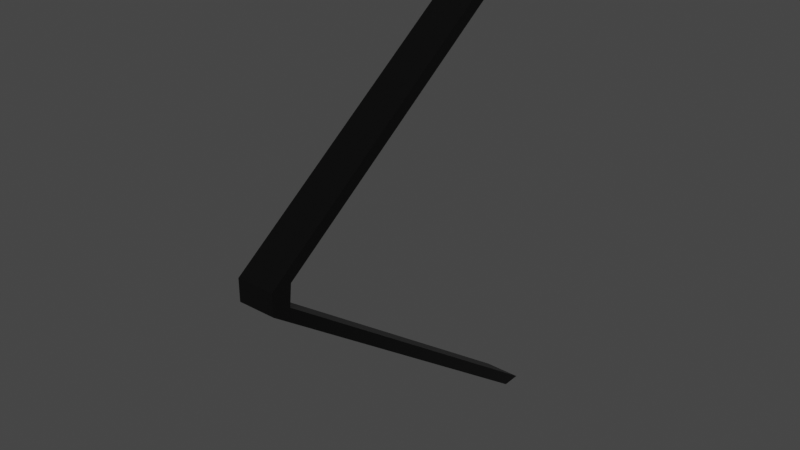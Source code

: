 # Source: Cross-Eye.blend  (saved by Blender 2.92.15; exported with 4.5.12 LTS)
import bpy
from mathutils import Matrix  # noqa: F401  (used for matrix-valued properties, if any)

bpy.ops.wm.read_factory_settings(use_empty=True)
scene = bpy.context.scene
scene.name = 'Scene'

# ---- collections
col_collection = bpy.data.collections.new('Collection'); scene.collection.children.link(col_collection)

# ---- materials (node trees are filled in below, after node groups)
mat_material = bpy.data.materials.new('Material')
mat_material.alpha_threshold = 0.0
mat_material.use_transparent_shadow = False
mat_material.line_color = (0.0, 0.0, 0.0, 1.0)

# ---- material node trees
mat_material.use_nodes = True; mat_material.node_tree.nodes.clear()
_N = mat_material.node_tree.nodes; _L = mat_material.node_tree.links
n0 = _N.new('ShaderNodeOutputMaterial'); n0.name = 'Material Output'; n0.location = (300, 300)
n1 = _N.new('ShaderNodeBsdfPrincipled'); n1.name = 'Principled BSDF'; n1.location = (10, 300)
n1.distribution = 'GGX'
n1.subsurface_method = 'BURLEY'
n1.inputs[0].default_value = (0.0, 0.0, 0.0, 1.0)
n1.inputs[2].default_value = 0.4
n1.inputs[3].default_value = 1.45
n1.inputs[27].default_value = (0.0, 0.0, 0.0, 1.0)
n1.inputs[28].default_value = 1.0
_L.new(n1.outputs[0], n0.inputs[0])
n0.is_active_output = True

# ---- world
world_world = bpy.data.worlds.new('World'); scene.world = world_world
world_world.use_nodes = True; world_world.node_tree.nodes.clear()
_N = world_world.node_tree.nodes; _L = world_world.node_tree.links
n0 = _N.new('ShaderNodeOutputWorld'); n0.name = 'World Output'; n0.location = (300, 300)
n1 = _N.new('ShaderNodeBackground'); n1.name = 'Background'; n1.location = (10, 300)
n1.inputs[0].default_value = (0.05088, 0.05088, 0.05088, 1.0)
_L.new(n1.outputs[0], n0.inputs[0])
n0.is_active_output = True
world_world.color = (0.05088, 0.05088, 0.05088)
world_world.use_sun_shadow = False
world_world.sun_shadow_jitter_overblur = 0.0

# ---- meshes
me_cube = bpy.data.meshes.new('Cube')
me_cube.from_pydata([(0.07542, 1.0, 1.0), (0.07542, 1.0, -1.0), (0.07542, 0.9101, 1.0), (0.07542, 0.9198, -1.0), (-0.07542, 1.0, 1.0), (-0.07542, 1.0, -1.0), (-0.07542, 0.9101, 1.0), (-0.07542, 0.9198, -1.0), (0.02514, 1.0, -1.0), (-0.02514, 1.0, -1.0), (0.07542, -0.3421, -0.02023), (-0.07542, -0.4169, -0.02197), (-0.07542, -0.4169, 0.06555), (0.07542, -0.4169, 0.06555), (0.07542, -0.4169, -0.02197), (-0.07542, -0.3421, 0.06729), (-0.07542, -0.3421, -0.02023), (0.02514, 0.9101, 1.0), (-0.02514, 0.9101, 1.0), (-0.02514, 0.9198, -1.0), (0.02514, 0.9198, -1.0), (0.02514, 1.0, 1.0), (-0.02514, -0.3421, -0.02023), (0.02514, -0.3421, -0.02023), (-0.02514, -0.3421, 0.06729), (0.02514, -0.3421, 0.06729), (0.07542, -0.3333, 0.06555), (0.02514, -0.4169, -0.02197), (-0.02514, -0.4169, -0.02197), (0.02514, -0.4169, 0.06555), (-0.02514, -0.4169, 0.06555), (-0.02514, 0.9936, 1.0)], [], [(31, 4, 6, 18), (30, 18, 6, 12), (8, 1, 3, 20), (26, 0, 2, 13), (25, 21, 0, 26), (8, 23, 10, 1), (23, 25, 26, 10), (5, 16, 22, 9), (9, 22, 23, 8), (16, 15, 24, 22), (22, 24, 25, 23), (15, 4, 31, 24), (24, 31, 21, 25), (1, 10, 14, 3), (10, 26, 13, 14), (5, 9, 19, 7), (9, 8, 20, 19), (7, 11, 16, 5), (11, 12, 15, 16), (12, 6, 4, 15), (19, 28, 11, 7), (28, 30, 12, 11), (3, 14, 27, 20), (20, 27, 28, 19), (14, 13, 29, 27), (27, 29, 30, 28), (13, 2, 17, 29), (29, 17, 18, 30), (0, 21, 17, 2), (21, 31, 18, 17)])
_uv = me_cube.uv_layers.new(name='UVMap')
_uv.uv.foreach_set('vector', [0.7917, 0.6667, 0.875, 0.6667, 0.875, 0.75, 0.7917, 0.75, 0.5417, 0.9167, 0.625, 0.9167, 0.625, 1.0, 0.5417, 1.0, 0.2917, 0.6667, 0.375, 0.6667, 0.375, 0.75, 0.2917, 0.75, 0.5417, 0.6667, 0.625, 0.6667, 0.625, 0.75, 0.5417, 0.75, 0.5417, 0.4167, 0.625, 0.4167, 0.625, 0.5, 0.5417, 0.5, 0.375, 0.4167, 0.4583, 0.4167, 0.4583, 0.5, 0.375, 0.5, 0.4583, 0.4167, 0.5417, 0.4167, 0.5417, 0.5, 0.4583, 0.5, 0.375, 0.25, 0.4583, 0.25, 0.4583, 0.3333, 0.375, 0.3333, 0.375, 0.3333, 0.4583, 0.3333, 0.4583, 0.4167, 0.375, 0.4167, 0.4583, 0.25, 0.5417, 0.25, 0.5417, 0.3333, 0.4583, 0.3333, 0.4583, 0.3333, 0.5417, 0.3333, 0.5417, 0.4167, 0.4583, 0.4167, 0.5417, 0.25, 0.625, 0.25, 0.625, 0.3333, 0.5417, 0.3333, 0.5417, 0.3333, 0.625, 0.3333, 0.625, 0.4167, 0.5417, 0.4167, 0.375, 0.6667, 0.4583, 0.6667, 0.4583, 0.75, 0.375, 0.75, 0.4583, 0.6667, 0.5417, 0.6667, 0.5417, 0.75, 0.4583, 0.75, 0.125, 0.6667, 0.2083, 0.6667, 0.2083, 0.75, 0.125, 0.75, 0.2083, 0.6667, 0.2917, 0.6667, 0.2917, 0.75, 0.2083, 0.75, 0.375, 0.0, 0.4583, 0.0, 0.4583, 0.08333, 0.375, 0.08333, 0.4583, 0.0, 0.5417, 0.0, 0.5417, 0.08333, 0.4583, 0.08333, 0.5417, 0.0, 0.625, 0.0, 0.625, 0.08333, 0.5417, 0.08333, 0.375, 0.9167, 0.4583, 0.9167, 0.4583, 1.0, 0.375, 1.0, 0.4583, 0.9167, 0.5417, 0.9167, 0.5417, 1.0, 0.4583, 1.0, 0.375, 0.75, 0.4583, 0.75, 0.4583, 0.8333, 0.375, 0.8333, 0.375, 0.8333, 0.4583, 0.8333, 0.4583, 0.9167, 0.375, 0.9167, 0.4583, 0.75, 0.5417, 0.75, 0.5417, 0.8333, 0.4583, 0.8333, 0.4583, 0.8333, 0.5417, 0.8333, 0.5417, 0.9167, 0.4583, 0.9167, 0.5417, 0.75, 0.625, 0.75, 0.625, 0.8333, 0.5417, 0.8333, 0.5417, 0.8333, 0.625, 0.8333, 0.625, 0.9167, 0.5417, 0.9167, 0.625, 0.6667, 0.7083, 0.6667, 0.7083, 0.75, 0.625, 0.75, 0.7083, 0.6667, 0.7917, 0.6667, 0.7917, 0.75, 0.7083, 0.75])
me_cube.materials.append(mat_material)
me_cube.use_remesh_preserve_volume = False
me_cube.use_remesh_preserve_attributes = False
me_cube.use_mirror_vertex_groups = False
me_cube.update()

# ---- objects
ob_cube = bpy.data.objects.new('Cube', me_cube)

# ---- transforms, parenting, visibility, modifiers, constraints
ob_cube.location = (0.0, 0.0, 0.0)
ob_cube.lock_rotations_4d = False
ob_cube.empty_display_type = 'ARROWS'
ob_cube.lineart.crease_threshold = 0.0

# ---- collection membership
col_collection.objects.link(ob_cube)

# ---- scene / render settings (as saved in the file)
scene.frame_start = 1; scene.frame_end = 250; scene.frame_set(1)
scene.render.engine = 'BLENDER_EEVEE_NEXT'
scene.cycles.use_denoising = False
scene.cycles.samples = 128
scene.cycles.sampling_pattern = 'TABULATED_SOBOL'
scene.cycles.use_adaptive_sampling = False
scene.cycles.use_light_tree = False
scene.view_settings.view_transform = 'Filmic'
bpy.context.view_layer.update()

# ---- added for rendering (the .blend has no active camera and no usable light): camera, sun
cam_auto = bpy.data.cameras.new('AutoCamera')
cam_auto.lens = 50.0
cam_auto.sensor_width = 36.0
cam_auto.clip_end = 1000.0
ob_auto_camera = bpy.data.objects.new('AutoCamera', cam_auto)
scene.collection.objects.link(ob_auto_camera)
ob_auto_camera.location = (2.27203, -2.43487, 1.81763)
ob_auto_camera.rotation_euler = (1.09748, -7.21219e-08, 0.694738)
scene.camera = ob_auto_camera
light_auto_sun = bpy.data.lights.new('AutoSun', 'SUN')
light_auto_sun.energy = 3.0
light_auto_sun.angle = 0.0523599
ob_auto_sun = bpy.data.objects.new('AutoSun', light_auto_sun)
scene.collection.objects.link(ob_auto_sun)
ob_auto_sun.rotation_euler = (0.872665, 0.174533, 0.523599)
bpy.context.view_layer.update()
